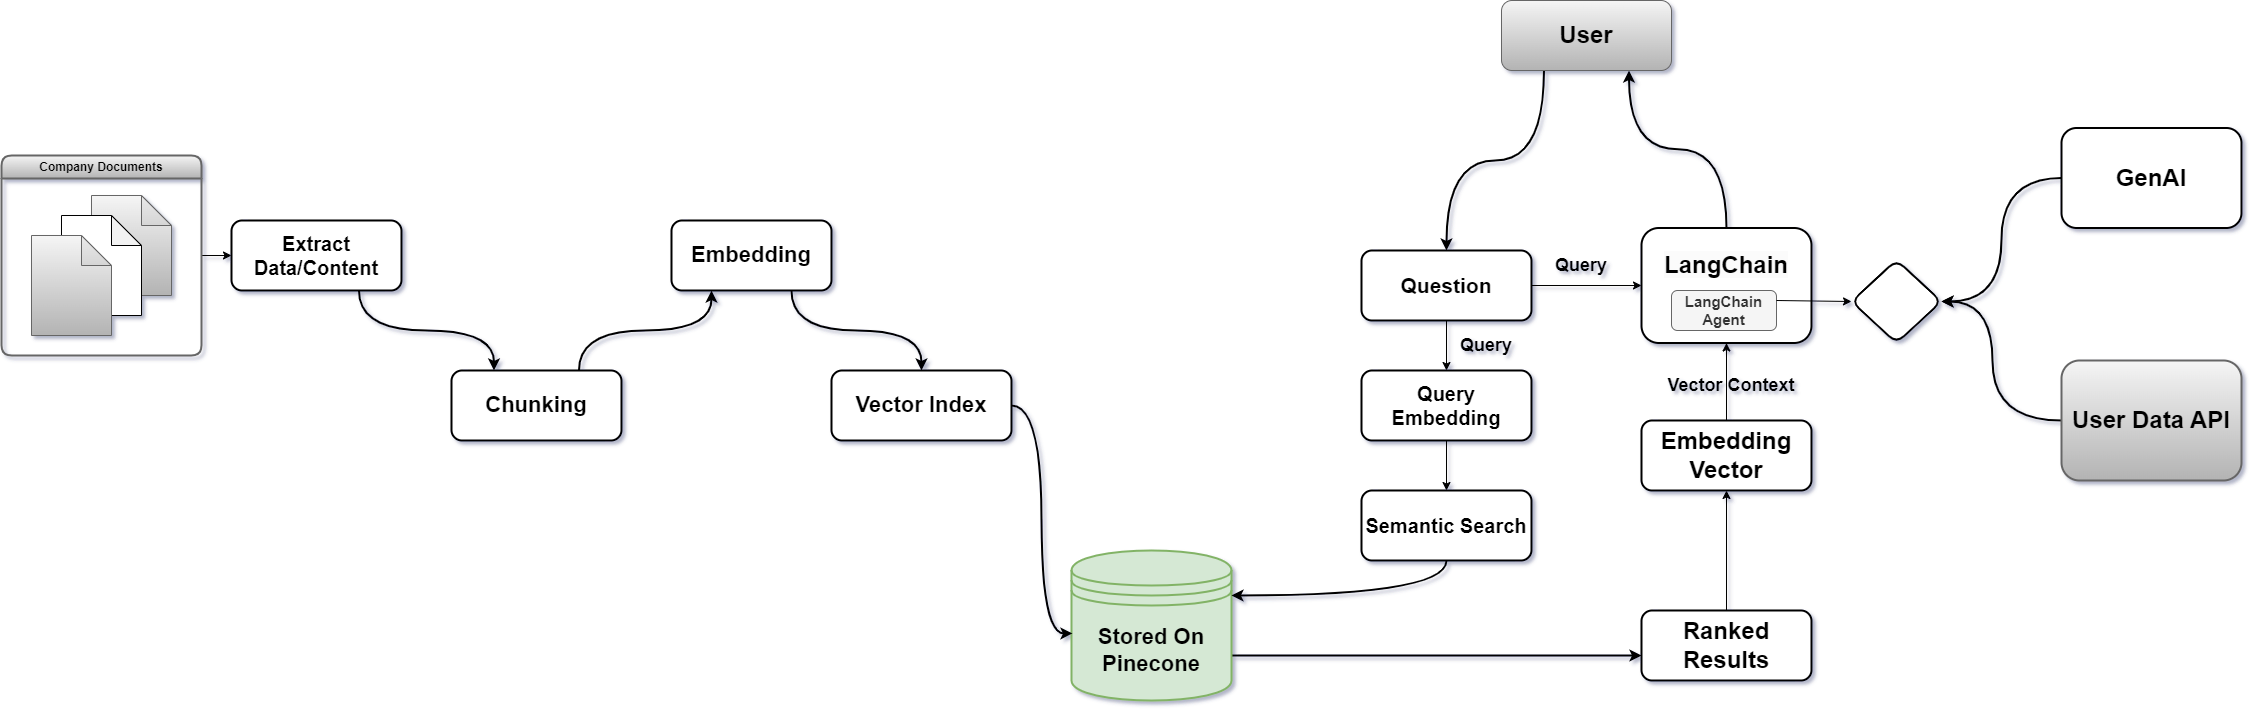

The diagram above was exported from draw.io. Its source (the exported page's mxGraphModel, read from the mxfile embedded in the PNG):
<mxGraphModel dx="2534" dy="1632" grid="0" gridSize="10" guides="1" tooltips="1" connect="1" arrows="1" fold="1" page="1" pageScale="1" pageWidth="1100" pageHeight="850" background="none" math="0" shadow="1">
  <root>
    <mxCell id="0" />
    <mxCell id="1" parent="0" />
    <mxCell id="wea2dPDfs-EcACV8aLgg-27" style="edgeStyle=orthogonalEdgeStyle;rounded=1;orthogonalLoop=1;jettySize=auto;html=1;exitX=1;exitY=0.7;exitDx=0;exitDy=0;entryX=0;entryY=0.643;entryDx=0;entryDy=0;entryPerimeter=0;strokeWidth=2;" parent="1" source="wea2dPDfs-EcACV8aLgg-1" target="wea2dPDfs-EcACV8aLgg-19" edge="1">
      <mxGeometry relative="1" as="geometry" />
    </mxCell>
    <mxCell id="wea2dPDfs-EcACV8aLgg-1" value="&lt;span style=&quot;font-size: 22px;&quot;&gt;&lt;b&gt;Stored On Pinecone&lt;/b&gt;&lt;/span&gt;" style="shape=datastore;whiteSpace=wrap;html=1;fillColor=#d5e8d4;strokeColor=#82b366;strokeWidth=2;rounded=1;" parent="1" vertex="1">
      <mxGeometry x="830" y="500" width="160" height="150" as="geometry" />
    </mxCell>
    <mxCell id="wea2dPDfs-EcACV8aLgg-10" style="edgeStyle=orthogonalEdgeStyle;rounded=1;orthogonalLoop=1;jettySize=auto;html=1;exitX=1;exitY=0.5;exitDx=0;exitDy=0;entryX=0;entryY=0.5;entryDx=0;entryDy=0;" parent="1" source="wea2dPDfs-EcACV8aLgg-2" target="wea2dPDfs-EcACV8aLgg-6" edge="1">
      <mxGeometry relative="1" as="geometry" />
    </mxCell>
    <mxCell id="wea2dPDfs-EcACV8aLgg-2" value="Company Documents" style="swimlane;whiteSpace=wrap;html=1;swimlaneFillColor=none;fillColor=#f5f5f5;strokeColor=#666666;gradientColor=#b3b3b3;strokeWidth=2;rounded=1;" parent="1" vertex="1">
      <mxGeometry x="-240" y="105" width="200" height="200" as="geometry" />
    </mxCell>
    <mxCell id="wea2dPDfs-EcACV8aLgg-3" value="" style="shape=note;whiteSpace=wrap;html=1;backgroundOutline=1;darkOpacity=0.05;fillColor=#f5f5f5;gradientColor=#b3b3b3;strokeColor=#666666;rounded=1;" parent="wea2dPDfs-EcACV8aLgg-2" vertex="1">
      <mxGeometry x="90" y="40" width="80" height="100" as="geometry" />
    </mxCell>
    <mxCell id="wea2dPDfs-EcACV8aLgg-4" value="" style="shape=note;whiteSpace=wrap;html=1;backgroundOutline=1;darkOpacity=0.05;rounded=1;" parent="wea2dPDfs-EcACV8aLgg-2" vertex="1">
      <mxGeometry x="60" y="60" width="80" height="100" as="geometry" />
    </mxCell>
    <mxCell id="wea2dPDfs-EcACV8aLgg-5" value="" style="shape=note;whiteSpace=wrap;html=1;backgroundOutline=1;darkOpacity=0.05;fillColor=#f5f5f5;gradientColor=#b3b3b3;strokeColor=#666666;rounded=1;" parent="wea2dPDfs-EcACV8aLgg-2" vertex="1">
      <mxGeometry x="30" y="80" width="80" height="100" as="geometry" />
    </mxCell>
    <mxCell id="wea2dPDfs-EcACV8aLgg-34" style="edgeStyle=orthogonalEdgeStyle;rounded=1;orthogonalLoop=1;jettySize=auto;html=1;exitX=0.75;exitY=1;exitDx=0;exitDy=0;entryX=0.25;entryY=0;entryDx=0;entryDy=0;curved=1;strokeWidth=2;" parent="1" source="wea2dPDfs-EcACV8aLgg-6" target="wea2dPDfs-EcACV8aLgg-7" edge="1">
      <mxGeometry relative="1" as="geometry" />
    </mxCell>
    <mxCell id="wea2dPDfs-EcACV8aLgg-6" value="&lt;b&gt;&lt;font style=&quot;font-size: 20px;&quot;&gt;Extract Data/Content&lt;/font&gt;&lt;/b&gt;" style="rounded=1;whiteSpace=wrap;html=1;strokeWidth=2;" parent="1" vertex="1">
      <mxGeometry x="-10" y="170" width="170" height="70" as="geometry" />
    </mxCell>
    <mxCell id="wea2dPDfs-EcACV8aLgg-12" style="edgeStyle=orthogonalEdgeStyle;rounded=1;orthogonalLoop=1;jettySize=auto;html=1;exitX=0.75;exitY=0;exitDx=0;exitDy=0;entryX=0.25;entryY=1;entryDx=0;entryDy=0;curved=1;strokeWidth=2;" parent="1" source="wea2dPDfs-EcACV8aLgg-7" target="wea2dPDfs-EcACV8aLgg-8" edge="1">
      <mxGeometry relative="1" as="geometry">
        <Array as="points">
          <mxPoint x="338" y="280" />
          <mxPoint x="470" y="280" />
        </Array>
      </mxGeometry>
    </mxCell>
    <mxCell id="wea2dPDfs-EcACV8aLgg-7" value="&lt;b style=&quot;&quot;&gt;&lt;font style=&quot;font-size: 22px;&quot;&gt;Chunking&lt;/font&gt;&lt;/b&gt;" style="rounded=1;whiteSpace=wrap;html=1;strokeWidth=2;" parent="1" vertex="1">
      <mxGeometry x="210" y="320" width="170" height="70" as="geometry" />
    </mxCell>
    <mxCell id="wea2dPDfs-EcACV8aLgg-33" style="edgeStyle=orthogonalEdgeStyle;rounded=1;orthogonalLoop=1;jettySize=auto;html=1;exitX=0.75;exitY=1;exitDx=0;exitDy=0;entryX=0.5;entryY=0;entryDx=0;entryDy=0;curved=1;strokeWidth=2;" parent="1" source="wea2dPDfs-EcACV8aLgg-8" target="wea2dPDfs-EcACV8aLgg-9" edge="1">
      <mxGeometry relative="1" as="geometry">
        <Array as="points">
          <mxPoint x="550" y="280" />
          <mxPoint x="680" y="280" />
        </Array>
      </mxGeometry>
    </mxCell>
    <mxCell id="wea2dPDfs-EcACV8aLgg-8" value="&lt;b style=&quot;&quot;&gt;&lt;font style=&quot;font-size: 22px;&quot;&gt;Embedding&lt;/font&gt;&lt;/b&gt;" style="rounded=1;whiteSpace=wrap;html=1;strokeWidth=2;" parent="1" vertex="1">
      <mxGeometry x="430" y="170" width="160" height="70" as="geometry" />
    </mxCell>
    <mxCell id="wea2dPDfs-EcACV8aLgg-14" style="edgeStyle=orthogonalEdgeStyle;rounded=1;orthogonalLoop=1;jettySize=auto;html=1;entryX=0.006;entryY=0.553;entryDx=0;entryDy=0;entryPerimeter=0;curved=1;strokeWidth=2;" parent="1" source="wea2dPDfs-EcACV8aLgg-9" target="wea2dPDfs-EcACV8aLgg-1" edge="1">
      <mxGeometry relative="1" as="geometry" />
    </mxCell>
    <mxCell id="wea2dPDfs-EcACV8aLgg-16" style="edgeStyle=orthogonalEdgeStyle;rounded=1;orthogonalLoop=1;jettySize=auto;html=1;exitX=0;exitY=0.5;exitDx=0;exitDy=0;" parent="1" source="wea2dPDfs-EcACV8aLgg-9" edge="1">
      <mxGeometry relative="1" as="geometry">
        <mxPoint x="590" y="355" as="targetPoint" />
      </mxGeometry>
    </mxCell>
    <mxCell id="wea2dPDfs-EcACV8aLgg-9" value="&lt;b style=&quot;&quot;&gt;&lt;font style=&quot;font-size: 22px;&quot;&gt;Vector Index&lt;/font&gt;&lt;/b&gt;" style="rounded=1;whiteSpace=wrap;html=1;strokeWidth=2;" parent="1" vertex="1">
      <mxGeometry x="590" y="320" width="180" height="70" as="geometry" />
    </mxCell>
    <mxCell id="wea2dPDfs-EcACV8aLgg-25" style="edgeStyle=orthogonalEdgeStyle;rounded=1;orthogonalLoop=1;jettySize=auto;html=1;entryX=1;entryY=0.3;entryDx=0;entryDy=0;exitX=0.5;exitY=1;exitDx=0;exitDy=0;curved=1;strokeWidth=2;" parent="1" source="wea2dPDfs-EcACV8aLgg-15" target="wea2dPDfs-EcACV8aLgg-1" edge="1">
      <mxGeometry relative="1" as="geometry" />
    </mxCell>
    <mxCell id="wea2dPDfs-EcACV8aLgg-15" value="&lt;b style=&quot;&quot;&gt;&lt;font style=&quot;font-size: 20px;&quot;&gt;Semantic Search&lt;/font&gt;&lt;/b&gt;" style="rounded=1;whiteSpace=wrap;html=1;strokeWidth=2;" parent="1" vertex="1">
      <mxGeometry x="1120" y="440" width="170" height="70" as="geometry" />
    </mxCell>
    <mxCell id="wea2dPDfs-EcACV8aLgg-24" style="edgeStyle=orthogonalEdgeStyle;rounded=1;orthogonalLoop=1;jettySize=auto;html=1;entryX=0.5;entryY=0;entryDx=0;entryDy=0;" parent="1" source="wea2dPDfs-EcACV8aLgg-17" target="wea2dPDfs-EcACV8aLgg-15" edge="1">
      <mxGeometry relative="1" as="geometry" />
    </mxCell>
    <mxCell id="wea2dPDfs-EcACV8aLgg-17" value="&lt;b style=&quot;&quot;&gt;&lt;font style=&quot;font-size: 20px;&quot;&gt;Query Embedding&lt;/font&gt;&lt;/b&gt;" style="rounded=1;whiteSpace=wrap;html=1;strokeWidth=2;" parent="1" vertex="1">
      <mxGeometry x="1120" y="320" width="170" height="70" as="geometry" />
    </mxCell>
    <mxCell id="wea2dPDfs-EcACV8aLgg-23" style="edgeStyle=orthogonalEdgeStyle;rounded=1;orthogonalLoop=1;jettySize=auto;html=1;entryX=0.5;entryY=0;entryDx=0;entryDy=0;" parent="1" source="wea2dPDfs-EcACV8aLgg-18" target="wea2dPDfs-EcACV8aLgg-17" edge="1">
      <mxGeometry relative="1" as="geometry" />
    </mxCell>
    <mxCell id="wea2dPDfs-EcACV8aLgg-35" style="edgeStyle=orthogonalEdgeStyle;rounded=1;orthogonalLoop=1;jettySize=auto;html=1;entryX=0;entryY=0.5;entryDx=0;entryDy=0;curved=1;" parent="1" source="wea2dPDfs-EcACV8aLgg-18" target="wea2dPDfs-EcACV8aLgg-21" edge="1">
      <mxGeometry relative="1" as="geometry" />
    </mxCell>
    <mxCell id="wea2dPDfs-EcACV8aLgg-18" value="&lt;b style=&quot;&quot;&gt;&lt;font style=&quot;font-size: 21px;&quot;&gt;Question&lt;/font&gt;&lt;/b&gt;" style="rounded=1;whiteSpace=wrap;html=1;strokeWidth=2;" parent="1" vertex="1">
      <mxGeometry x="1120" y="200" width="170" height="70" as="geometry" />
    </mxCell>
    <mxCell id="wea2dPDfs-EcACV8aLgg-28" style="edgeStyle=orthogonalEdgeStyle;rounded=1;orthogonalLoop=1;jettySize=auto;html=1;entryX=0.5;entryY=1;entryDx=0;entryDy=0;" parent="1" source="wea2dPDfs-EcACV8aLgg-19" target="wea2dPDfs-EcACV8aLgg-20" edge="1">
      <mxGeometry relative="1" as="geometry" />
    </mxCell>
    <mxCell id="wea2dPDfs-EcACV8aLgg-19" value="&lt;span style=&quot;font-size: 24px;&quot;&gt;&lt;b&gt;Ranked Results&lt;/b&gt;&lt;/span&gt;" style="rounded=1;whiteSpace=wrap;html=1;strokeWidth=2;" parent="1" vertex="1">
      <mxGeometry x="1400" y="560" width="170" height="70" as="geometry" />
    </mxCell>
    <mxCell id="wea2dPDfs-EcACV8aLgg-29" style="edgeStyle=orthogonalEdgeStyle;rounded=1;orthogonalLoop=1;jettySize=auto;html=1;entryX=0.5;entryY=1;entryDx=0;entryDy=0;" parent="1" source="wea2dPDfs-EcACV8aLgg-20" target="wea2dPDfs-EcACV8aLgg-21" edge="1">
      <mxGeometry relative="1" as="geometry" />
    </mxCell>
    <mxCell id="wea2dPDfs-EcACV8aLgg-20" value="&lt;span style=&quot;font-size: 24px;&quot;&gt;&lt;b&gt;Embedding Vector&lt;/b&gt;&lt;/span&gt;" style="rounded=1;whiteSpace=wrap;html=1;strokeWidth=2;" parent="1" vertex="1">
      <mxGeometry x="1400" y="370" width="170" height="70" as="geometry" />
    </mxCell>
    <mxCell id="wea2dPDfs-EcACV8aLgg-32" style="edgeStyle=orthogonalEdgeStyle;rounded=1;orthogonalLoop=1;jettySize=auto;html=1;exitX=0.5;exitY=0;exitDx=0;exitDy=0;entryX=0.75;entryY=1;entryDx=0;entryDy=0;curved=1;strokeWidth=2;" parent="1" source="wea2dPDfs-EcACV8aLgg-21" target="wea2dPDfs-EcACV8aLgg-30" edge="1">
      <mxGeometry relative="1" as="geometry" />
    </mxCell>
    <mxCell id="wea2dPDfs-EcACV8aLgg-21" value="" style="rounded=1;whiteSpace=wrap;html=1;strokeWidth=2;" parent="1" vertex="1">
      <mxGeometry x="1400" y="177.5" width="170" height="115" as="geometry" />
    </mxCell>
    <mxCell id="wea2dPDfs-EcACV8aLgg-31" style="edgeStyle=orthogonalEdgeStyle;rounded=1;orthogonalLoop=1;jettySize=auto;html=1;exitX=0.25;exitY=1;exitDx=0;exitDy=0;entryX=0.5;entryY=0;entryDx=0;entryDy=0;curved=1;strokeWidth=2;" parent="1" source="wea2dPDfs-EcACV8aLgg-30" target="wea2dPDfs-EcACV8aLgg-18" edge="1">
      <mxGeometry relative="1" as="geometry" />
    </mxCell>
    <mxCell id="wea2dPDfs-EcACV8aLgg-30" value="&lt;span style=&quot;font-size: 24px;&quot;&gt;&lt;b&gt;User&lt;/b&gt;&lt;/span&gt;" style="rounded=1;whiteSpace=wrap;html=1;fillColor=#f5f5f5;gradientColor=#b3b3b3;strokeColor=#666666;" parent="1" vertex="1">
      <mxGeometry x="1260" y="-50" width="170" height="70" as="geometry" />
    </mxCell>
    <mxCell id="wea2dPDfs-EcACV8aLgg-36" value="Query" style="text;html=1;strokeColor=none;fillColor=none;align=center;verticalAlign=middle;whiteSpace=wrap;rounded=1;fontStyle=1;fontSize=18;" parent="1" vertex="1">
      <mxGeometry x="1310" y="200" width="60" height="30" as="geometry" />
    </mxCell>
    <mxCell id="wea2dPDfs-EcACV8aLgg-37" value="Query" style="text;html=1;strokeColor=none;fillColor=none;align=center;verticalAlign=middle;whiteSpace=wrap;rounded=1;fontStyle=1;fontSize=18;" parent="1" vertex="1">
      <mxGeometry x="1215" y="280" width="60" height="30" as="geometry" />
    </mxCell>
    <mxCell id="wea2dPDfs-EcACV8aLgg-38" value="Vector Context" style="text;html=1;strokeColor=none;fillColor=none;align=center;verticalAlign=middle;whiteSpace=wrap;rounded=1;fontSize=18;fontStyle=1" parent="1" vertex="1">
      <mxGeometry x="1420" y="320" width="140" height="30" as="geometry" />
    </mxCell>
    <mxCell id="wea2dPDfs-EcACV8aLgg-39" value="&lt;b style=&quot;&quot;&gt;&lt;font style=&quot;font-size: 15px;&quot;&gt;LangChain Agent&lt;/font&gt;&lt;/b&gt;" style="rounded=1;whiteSpace=wrap;html=1;fillColor=#f5f5f5;fontColor=#333333;strokeColor=#666666;" parent="1" vertex="1">
      <mxGeometry x="1430" y="240" width="105" height="40" as="geometry" />
    </mxCell>
    <mxCell id="wea2dPDfs-EcACV8aLgg-40" value="&lt;b style=&quot;border-color: var(--border-color); color: rgb(0, 0, 0); font-family: Helvetica; font-size: 24px; font-style: normal; font-variant-ligatures: normal; font-variant-caps: normal; letter-spacing: normal; orphans: 2; text-align: center; text-indent: 0px; text-transform: none; widows: 2; word-spacing: 0px; -webkit-text-stroke-width: 0px; background-color: rgb(251, 251, 251); text-decoration-thickness: initial; text-decoration-style: initial; text-decoration-color: initial;&quot;&gt;LangChain&lt;/b&gt;" style="text;html=1;strokeColor=none;fillColor=none;align=center;verticalAlign=middle;whiteSpace=wrap;rounded=1;" parent="1" vertex="1">
      <mxGeometry x="1455" y="200" width="60" height="30" as="geometry" />
    </mxCell>
    <mxCell id="wea2dPDfs-EcACV8aLgg-42" value="" style="endArrow=classic;html=1;rounded=1;exitX=1;exitY=0.25;exitDx=0;exitDy=0;entryX=0;entryY=0.5;entryDx=0;entryDy=0;" parent="1" source="wea2dPDfs-EcACV8aLgg-39" target="wea2dPDfs-EcACV8aLgg-46" edge="1">
      <mxGeometry width="50" height="50" relative="1" as="geometry">
        <mxPoint x="1540" y="300" as="sourcePoint" />
        <mxPoint x="1660" y="250" as="targetPoint" />
        <Array as="points" />
      </mxGeometry>
    </mxCell>
    <mxCell id="wea2dPDfs-EcACV8aLgg-48" style="edgeStyle=orthogonalEdgeStyle;rounded=1;orthogonalLoop=1;jettySize=auto;html=1;entryX=1;entryY=0.5;entryDx=0;entryDy=0;curved=1;strokeWidth=2;" parent="1" source="wea2dPDfs-EcACV8aLgg-43" target="wea2dPDfs-EcACV8aLgg-46" edge="1">
      <mxGeometry relative="1" as="geometry" />
    </mxCell>
    <mxCell id="wea2dPDfs-EcACV8aLgg-43" value="&lt;b&gt;&lt;font style=&quot;font-size: 24px;&quot;&gt;GenAI&lt;/font&gt;&lt;/b&gt;" style="rounded=1;whiteSpace=wrap;html=1;strokeWidth=2;" parent="1" vertex="1">
      <mxGeometry x="1820" y="77.5" width="180" height="100" as="geometry" />
    </mxCell>
    <mxCell id="wea2dPDfs-EcACV8aLgg-50" style="edgeStyle=orthogonalEdgeStyle;rounded=1;orthogonalLoop=1;jettySize=auto;html=1;exitX=0;exitY=0.5;exitDx=0;exitDy=0;curved=1;entryX=1;entryY=0.5;entryDx=0;entryDy=0;strokeWidth=2;" parent="1" source="wea2dPDfs-EcACV8aLgg-45" target="wea2dPDfs-EcACV8aLgg-46" edge="1">
      <mxGeometry relative="1" as="geometry">
        <mxPoint x="1710" y="250" as="targetPoint" />
        <Array as="points">
          <mxPoint x="1820" y="370" />
          <mxPoint x="1751" y="370" />
          <mxPoint x="1751" y="251" />
        </Array>
      </mxGeometry>
    </mxCell>
    <mxCell id="wea2dPDfs-EcACV8aLgg-45" value="&lt;b&gt;&lt;font style=&quot;font-size: 24px;&quot;&gt;User Data API&lt;/font&gt;&lt;/b&gt;" style="rounded=1;whiteSpace=wrap;html=1;fillColor=#f5f5f5;gradientColor=#b3b3b3;strokeColor=#666666;strokeWidth=2;" parent="1" vertex="1">
      <mxGeometry x="1820" y="310" width="180" height="120" as="geometry" />
    </mxCell>
    <mxCell id="wea2dPDfs-EcACV8aLgg-46" value="" style="rhombus;whiteSpace=wrap;html=1;strokeWidth=2;rounded=1;" parent="1" vertex="1">
      <mxGeometry x="1610" y="209.5" width="90" height="83" as="geometry" />
    </mxCell>
  </root>
</mxGraphModel>